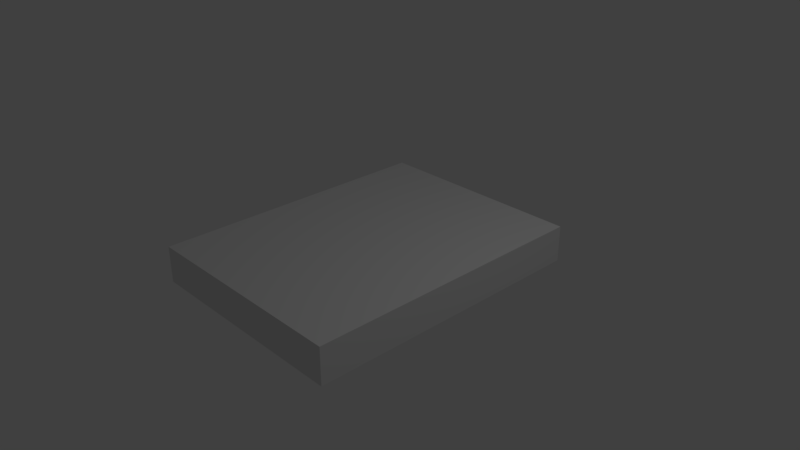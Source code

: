 # Source: stairs_landing.blend  (saved by Blender 2.79.0; exported with 4.5.12 LTS)
import bpy
from mathutils import Matrix  # noqa: F401  (used for matrix-valued properties, if any)

bpy.ops.wm.read_factory_settings(use_empty=True)
scene = bpy.context.scene
scene.name = 'Scene'

# ---- collections
col_collection_1 = bpy.data.collections.new('Collection 1'); scene.collection.children.link(col_collection_1)

# ---- materials (node trees are filled in below, after node groups)
mat_material = bpy.data.materials.new('Material')
mat_material.alpha_threshold = 0.0
mat_material.use_transparent_shadow = False
mat_material.roughness = 0.5
mat_material.line_color = (0.0, 0.0, 0.0, 1.0)

# ---- material node trees

# ---- world
world_world = bpy.data.worlds.new('World'); scene.world = world_world
world_world.color = (0.05088, 0.05088, 0.05088)
world_world.use_sun_shadow = False
world_world.sun_shadow_jitter_overblur = 0.0
world_world.cycles.sampling_method = 'MANUAL'

# ---- cameras
cam_camera = bpy.data.cameras.new('Camera')
cam_camera.clip_end = 100.0
cam_camera.lens = 35.0
cam_camera.sensor_width = 32.0
cam_camera.sensor_height = 18.0
cam_camera.ortho_scale = 7.314
cam_camera.dof.focus_distance = 0.0
cam_camera.dof.aperture_fstop = 128.0

# ---- lights
light_lamp = bpy.data.lights.new('Lamp', 'POINT')
light_lamp.transmission_factor = 0.0
light_lamp.cutoff_distance = 30.0
light_lamp.energy = 100.0
light_lamp.shadow_buffer_clip_start = 1.001
light_lamp.shadow_soft_size = 0.1
light_lamp.shadow_maximum_resolution = 0.006
light_lamp.use_absolute_resolution = True

# ---- meshes
me_cube = bpy.data.meshes.new('Cube')
me_cube.from_pydata([(1.0, 1.0, -1.0), (1.0, -1.0, -1.0), (-1.0, -1.0, -1.0), (-1.0, 1.0, -1.0), (1.0, 1.0, 1.0), (1.0, -1.0, 1.0), (-1.0, -1.0, 1.0), (-1.0, 1.0, 1.0)], [], [(0, 1, 2, 3), (4, 7, 6, 5), (0, 4, 5, 1), (1, 5, 6, 2), (2, 6, 7, 3), (4, 0, 3, 7)])
me_cube.materials.append(mat_material)
me_cube.use_remesh_preserve_volume = False
me_cube.use_remesh_preserve_attributes = False
me_cube.use_mirror_vertex_groups = False
me_cube.update()

# ---- objects
ob_cube = bpy.data.objects.new('Cube', me_cube)
ob_lamp = bpy.data.objects.new('Lamp', light_lamp)
ob_camera = bpy.data.objects.new('Camera', cam_camera)

# ---- transforms, parenting, visibility, modifiers, constraints
ob_cube.location = (0.0, 0.0, 0.0)
ob_cube.scale = (1.5, 2.0, 0.25)
ob_cube.lock_rotations_4d = False
ob_cube.empty_display_type = 'ARROWS'
ob_cube.lineart.crease_threshold = 0.0
ob_lamp.location = (4.076, 1.005, 5.904)
ob_lamp.rotation_euler = (0.6503, 0.05522, 1.866)
ob_lamp.lock_rotations_4d = False
ob_lamp.empty_display_type = 'ARROWS'
ob_lamp.color = (0.0, 0.0, 0.0, 0.0)
ob_lamp.lineart.crease_threshold = 0.0
ob_camera.location = (7.481, -6.508, 5.344)
ob_camera.rotation_euler = (1.109, 0.0, 0.8149)
ob_camera.lock_rotations_4d = False
ob_camera.empty_display_type = 'ARROWS'
ob_camera.color = (0.0, 0.0, 0.0, 0.0)
ob_camera.display_type = 'WIRE'
ob_camera.lineart.crease_threshold = 0.0

# ---- collection membership
col_collection_1.objects.link(ob_cube)
col_collection_1.objects.link(ob_lamp)
col_collection_1.objects.link(ob_camera)

# ---- scene / render settings (as saved in the file)
scene.camera = ob_camera
scene.frame_start = 1; scene.frame_end = 250; scene.frame_set(1)
scene.render.engine = 'BLENDER_EEVEE_NEXT'
scene.render.resolution_percentage = 50
scene.render.dither_intensity = 0.0
scene.cycles.use_denoising = False
scene.cycles.samples = 128
scene.cycles.sampling_pattern = 'TABULATED_SOBOL'
scene.cycles.use_adaptive_sampling = False
scene.cycles.use_light_tree = False
scene.cycles.blur_glossy = 0.0
scene.cycles.sample_clamp_indirect = 0.0
scene.view_settings.view_transform = 'Standard'
bpy.context.view_layer.update()
